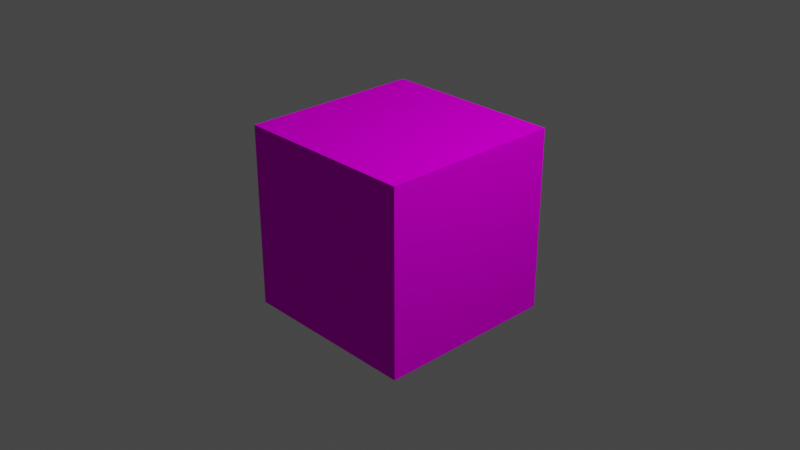 # Source: cube.blend  (saved by Blender 2.80.75; exported with 4.5.12 LTS)
import bpy
from mathutils import Matrix  # noqa: F401  (used for matrix-valued properties, if any)

bpy.ops.wm.read_factory_settings(use_empty=True)
scene = bpy.context.scene
scene.name = 'Scene'

# ---- collections
col_collection = bpy.data.collections.new('Collection'); scene.collection.children.link(col_collection)

# ---- images (referenced by path relative to the original .blend; pixels are not part of the script)
import os
ASSET_DIR = os.environ.get("B2B_ASSET_DIR", "")  # directory of the original .blend (textures are referenced by path, not embedded)
HERE = os.path.dirname(os.path.abspath(__file__))  # packed textures are extracted next to this script under _unpacked/

def load_image(name, relpath, width, height, colorspace="sRGB"):
    """Load a texture the original file referenced (path relative to the .blend, or extracted next to this script)."""
    p = next((c for c in (os.path.join(HERE, relpath), os.path.join(ASSET_DIR, relpath)) if relpath and os.path.exists(c)), "")
    if p:
        img = bpy.data.images.load(p, check_existing=True)
        img.name = name
    else:  # same state as the original file: an image datablock whose file is absent (Cycles renders it pink)
        img = bpy.data.images.new(name, width, height)
        img.source = "FILE"
        img.filepath = "//" + (relpath or name)
    img.colorspace_settings.name = colorspace
    return img
img_dice_jpg = load_image('dice.jpg', 'dice.jpg', 1024, 1024, 'sRGB')

# ---- materials (node trees are filled in below, after node groups)
mat_material = bpy.data.materials.new('Material')
mat_material.alpha_threshold = 0.0
mat_material.use_transparent_shadow = False
mat_material.line_color = (0.0, 0.0, 0.0, 1.0)

# ---- material node trees
mat_material.use_nodes = True; mat_material.node_tree.nodes.clear()
_N = mat_material.node_tree.nodes; _L = mat_material.node_tree.links
n0 = _N.new('ShaderNodeOutputMaterial'); n0.name = 'Material Output'; n0.location = (300, 300)
n1 = _N.new('ShaderNodeBsdfPrincipled'); n1.name = 'Principled BSDF'; n1.location = (10, 300)
n1.distribution = 'GGX'
n1.subsurface_method = 'BURLEY'
n1.inputs[2].default_value = 0.4
n1.inputs[3].default_value = 1.45
n1.inputs[13].default_value = 0.0
n1.inputs[27].default_value = (0.0, 0.0, 0.0, 1.0)
n1.inputs[28].default_value = 1.0
n2 = _N.new('ShaderNodeTexImage'); n2.name = 'Image Texture'; n2.location = (-280, 280)
n2.image = img_dice_jpg
_L.new(n1.outputs[0], n0.inputs[0])
_L.new(n2.outputs[0], n1.inputs[0])
n0.is_active_output = True

# ---- world
world_world = bpy.data.worlds.new('World'); scene.world = world_world
world_world.use_nodes = True; world_world.node_tree.nodes.clear()
_N = world_world.node_tree.nodes; _L = world_world.node_tree.links
n0 = _N.new('ShaderNodeOutputWorld'); n0.name = 'World Output'; n0.location = (300, 300)
n1 = _N.new('ShaderNodeBackground'); n1.name = 'Background'; n1.location = (10, 300)
n1.inputs[0].default_value = (0.05088, 0.05088, 0.05088, 1.0)
_L.new(n1.outputs[0], n0.inputs[0])
n0.is_active_output = True
world_world.color = (0.05088, 0.05088, 0.05088)
world_world.use_sun_shadow = False
world_world.sun_shadow_jitter_overblur = 0.0

# ---- cameras
cam_camera = bpy.data.cameras.new('Camera')
cam_camera.clip_end = 100.0
cam_camera.ortho_scale = 7.314

# ---- lights
light_light = bpy.data.lights.new('Light', 'POINT')
light_light.transmission_factor = 0.0
light_light.energy = 1000.0
light_light.shadow_soft_size = 0.1
light_light.shadow_maximum_resolution = 0.006
light_light.use_absolute_resolution = True

# ---- meshes
me_cube = bpy.data.meshes.new('Cube')
me_cube.from_pydata([(1.0, 1.0, 1.0), (1.0, 1.0, -1.0), (1.0, -1.0, 1.0), (1.0, -1.0, -1.0), (-1.0, 1.0, 1.0), (-1.0, 1.0, -1.0), (-1.0, -1.0, 1.0), (-1.0, -1.0, -1.0)], [], [(0, 4, 6, 2), (3, 2, 6, 7), (7, 6, 4, 5), (5, 1, 3, 7), (1, 0, 2, 3), (5, 4, 0, 1)])
_uv = me_cube.uv_layers.new(name='UVMap')
_uv.uv.foreach_set('vector', [0.1069, 0.675, 0.1067, 0.3987, 0.3042, 0.3984, 0.3041, 0.6747, 0.306, 0.6751, 0.3052, 0.3982, 0.5028, 0.3991, 0.5019, 0.6756, 0.5019, 0.6756, 0.5028, 0.3991, 0.6995, 0.3985, 0.7004, 0.6751, 0.7004, 0.6751, 0.6995, 0.3985, 0.8981, 0.3973, 0.898, 0.6747, 0.5019, 0.9529, 0.5023, 0.6757, 0.6998, 0.6747, 0.7013, 0.9528, 0.5019, 0.3974, 0.5023, 0.1213, 0.6997, 0.1212, 0.6995, 0.3985])
me_cube.materials.append(mat_material)
me_cube.use_remesh_preserve_volume = False
me_cube.use_remesh_preserve_attributes = False
me_cube.use_mirror_vertex_groups = False
me_cube.update()

# ---- objects
ob_cube = bpy.data.objects.new('Cube', me_cube)
ob_light = bpy.data.objects.new('Light', light_light)
ob_camera = bpy.data.objects.new('Camera', cam_camera)

# ---- transforms, parenting, visibility, modifiers, constraints
ob_cube.location = (0.0, 0.0, 0.0)
ob_cube.lock_rotations_4d = False
ob_cube.empty_display_type = 'ARROWS'
ob_cube.lineart.crease_threshold = 0.0
ob_light.location = (4.076, 1.005, 5.904)
ob_light.rotation_euler = (0.6503, 0.05522, 1.866)
ob_light.lock_rotations_4d = False
ob_light.empty_display_type = 'ARROWS'
ob_light.color = (0.0, 0.0, 0.0, 0.0)
ob_light.lineart.crease_threshold = 0.0
ob_camera.location = (7.359, -6.926, 4.958)
ob_camera.rotation_euler = (1.109, 0.0, 0.8149)
ob_camera.lock_rotations_4d = False
ob_camera.empty_display_type = 'ARROWS'
ob_camera.color = (0.0, 0.0, 0.0, 0.0)
ob_camera.display_type = 'WIRE'
ob_camera.lineart.crease_threshold = 0.0

# ---- collection membership
col_collection.objects.link(ob_cube)
col_collection.objects.link(ob_light)
col_collection.objects.link(ob_camera)

# ---- scene / render settings (as saved in the file)
scene.camera = ob_camera
scene.frame_start = 1; scene.frame_end = 250; scene.frame_set(1)
scene.render.engine = 'BLENDER_EEVEE_NEXT'
scene.cycles.use_denoising = False
scene.cycles.samples = 128
scene.cycles.sampling_pattern = 'TABULATED_SOBOL'
scene.cycles.use_adaptive_sampling = False
scene.cycles.use_light_tree = False
scene.view_settings.view_transform = 'Filmic'
bpy.context.view_layer.update()
